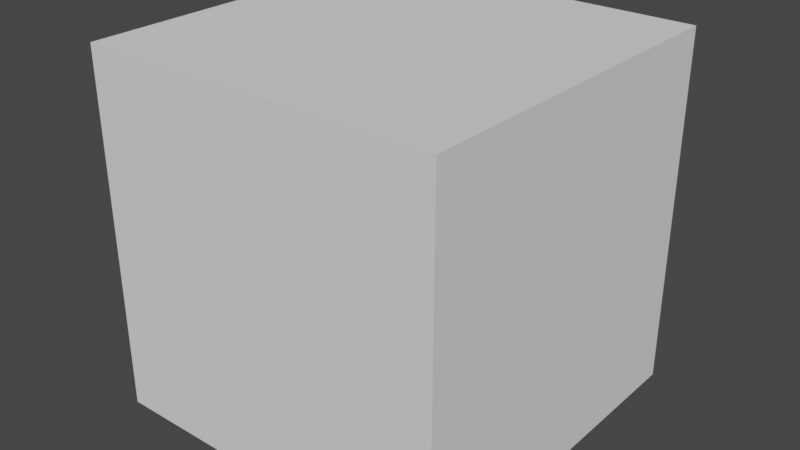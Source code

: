 # Source: cube.blend  (saved by Blender 2.93.20; exported with 4.5.12 LTS)
import bpy
from mathutils import Matrix  # noqa: F401  (used for matrix-valued properties, if any)

bpy.ops.wm.read_factory_settings(use_empty=True)
scene = bpy.context.scene
scene.name = 'Scene'

# ---- collections
col_collection = bpy.data.collections.new('Collection'); scene.collection.children.link(col_collection)

# ---- world
world_world = bpy.data.worlds.new('World'); scene.world = world_world
world_world.use_nodes = True; world_world.node_tree.nodes.clear()
_N = world_world.node_tree.nodes; _L = world_world.node_tree.links
n0 = _N.new('ShaderNodeOutputWorld'); n0.name = 'World Output'; n0.location = (300, 300)
n1 = _N.new('ShaderNodeBackground'); n1.name = 'Background'; n1.location = (10, 300)
n1.inputs[0].default_value = (0.05088, 0.05088, 0.05088, 1.0)
_L.new(n1.outputs[0], n0.inputs[0])
n0.is_active_output = True
world_world.color = (0.05088, 0.05088, 0.05088)
world_world.use_sun_shadow = False
world_world.sun_shadow_jitter_overblur = 0.0

# ---- meshes
me_cube_001 = bpy.data.meshes.new('Cube.001')
me_cube_001.from_pydata([(-1.0, -1.0, -1.0), (-1.0, -1.0, 1.0), (-1.0, 1.0, -1.0), (-1.0, 1.0, 1.0), (1.0, -1.0, -1.0), (1.0, -1.0, 1.0), (1.0, 1.0, -1.0), (1.0, 1.0, 1.0)], [], [(0, 1, 3, 2), (2, 3, 7, 6), (6, 7, 5, 4), (4, 5, 1, 0), (2, 6, 4, 0), (7, 3, 1, 5)])
_uv = me_cube_001.uv_layers.new(name='UVMap')
_uv.uv.foreach_set('vector', [0.375, 0.0, 0.625, 0.0, 0.625, 0.25, 0.375, 0.25, 0.375, 0.25, 0.625, 0.25, 0.625, 0.5, 0.375, 0.5, 0.375, 0.5, 0.625, 0.5, 0.625, 0.75, 0.375, 0.75, 0.375, 0.75, 0.625, 0.75, 0.625, 1.0, 0.375, 1.0, 0.125, 0.5, 0.375, 0.5, 0.375, 0.75, 0.125, 0.75, 0.625, 0.5, 0.875, 0.5, 0.875, 0.75, 0.625, 0.75])
me_cube_001.use_remesh_fix_poles = True
me_cube_001.use_remesh_preserve_attributes = False
me_cube_001.update()

# ---- objects
ob_cube = bpy.data.objects.new('Cube', me_cube_001)

# ---- transforms, parenting, visibility, modifiers, constraints
ob_cube.location = (0.0, 0.0, 0.0)

# ---- collection membership
col_collection.objects.link(ob_cube)

# ---- scene / render settings (as saved in the file)
scene.frame_start = 1; scene.frame_end = 250; scene.frame_set(1)
scene.render.engine = 'BLENDER_EEVEE_NEXT'
scene.cycles.use_denoising = False
scene.cycles.samples = 128
scene.cycles.sampling_pattern = 'TABULATED_SOBOL'
scene.cycles.use_adaptive_sampling = False
scene.cycles.use_light_tree = False
scene.view_settings.view_transform = 'Filmic'
bpy.context.view_layer.update()

# ---- added for rendering (the .blend has no active camera and no usable light): camera, sun
cam_auto = bpy.data.cameras.new('AutoCamera')
cam_auto.lens = 50.0
cam_auto.sensor_width = 36.0
cam_auto.clip_end = 1000.0
ob_auto_camera = bpy.data.objects.new('AutoCamera', cam_auto)
scene.collection.objects.link(ob_auto_camera)
ob_auto_camera.location = (3.20507, -3.84609, 2.56406)
ob_auto_camera.rotation_euler = (1.09748, -7.21219e-08, 0.694738)
scene.camera = ob_auto_camera
light_auto_sun = bpy.data.lights.new('AutoSun', 'SUN')
light_auto_sun.energy = 3.0
light_auto_sun.angle = 0.0523599
ob_auto_sun = bpy.data.objects.new('AutoSun', light_auto_sun)
scene.collection.objects.link(ob_auto_sun)
ob_auto_sun.rotation_euler = (0.872665, 0.174533, 0.523599)
bpy.context.view_layer.update()
